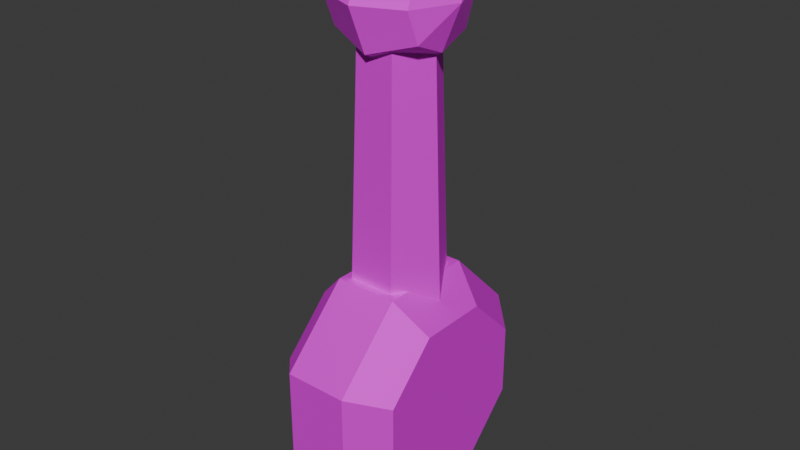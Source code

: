 # Source: lever_handle.blend  (saved by Blender 4.4.32; exported with 4.5.12 LTS)
import bpy
from mathutils import Matrix  # noqa: F401  (used for matrix-valued properties, if any)

bpy.ops.wm.read_factory_settings(use_empty=True)
scene = bpy.context.scene
scene.name = 'Scene'

# ---- collections
col_collection = bpy.data.collections.new('Collection'); scene.collection.children.link(col_collection)

# ---- images (referenced by path relative to the original .blend; pixels are not part of the script)
import os
ASSET_DIR = os.environ.get("B2B_ASSET_DIR", "")  # directory of the original .blend (textures are referenced by path, not embedded)
HERE = os.path.dirname(os.path.abspath(__file__))  # packed textures are extracted next to this script under _unpacked/

def load_image(name, relpath, width, height, colorspace="sRGB"):
    """Load a texture the original file referenced (path relative to the .blend, or extracted next to this script)."""
    p = next((c for c in (os.path.join(HERE, relpath), os.path.join(ASSET_DIR, relpath)) if relpath and os.path.exists(c)), "")
    if p:
        img = bpy.data.images.load(p, check_existing=True)
        img.name = name
    else:  # same state as the original file: an image datablock whose file is absent (Cycles renders it pink)
        img = bpy.data.images.new(name, width, height)
        img.source = "FILE"
        img.filepath = "//" + (relpath or name)
    img.colorspace_settings.name = colorspace
    return img
img_lever_png = load_image('lever.png', 'lever.png', 1024, 1024, 'sRGB')

# ---- materials (node trees are filled in below, after node groups)
mat_material = bpy.data.materials.new('Material')
mat_material.alpha_threshold = 0.0
mat_material.roughness = 0.5
mat_material.line_color = (0.0, 0.0, 0.0, 1.0)
mat_material_001 = bpy.data.materials.new('Material.001')

# ---- material node trees
mat_material.use_nodes = True; mat_material.node_tree.nodes.clear()
_N = mat_material.node_tree.nodes; _L = mat_material.node_tree.links
n0 = _N.new('ShaderNodeOutputMaterial'); n0.name = 'Material Output'; n0.location = (300, 300)
n1 = _N.new('ShaderNodeBsdfPrincipled'); n1.name = 'Principled BSDF'; n1.location = (18, 299)
n1.inputs[1].default_value = 0.5
n1.inputs[2].default_value = 0.75
n1.inputs[3].default_value = 1.45
n2 = _N.new('ShaderNodeTexImage'); n2.name = 'Image Texture'; n2.location = (-299, 296)
n2.image = img_lever_png
n2.interpolation = 'Closest'
_L.new(n1.outputs[0], n0.inputs[0])
_L.new(n2.outputs[0], n1.inputs[0])
n0.is_active_output = True
mat_material_001.use_nodes = True; mat_material_001.node_tree.nodes.clear()
_N = mat_material_001.node_tree.nodes; _L = mat_material_001.node_tree.links
n0 = _N.new('ShaderNodeBsdfPrincipled'); n0.name = 'Principled BSDF'; n0.location = (10, 300)
n0.inputs[2].default_value = 1.0
n1 = _N.new('ShaderNodeOutputMaterial'); n1.name = 'Material Output'; n1.location = (300, 300)
n2 = _N.new('ShaderNodeTexImage'); n2.name = 'Image Texture'; n2.location = (-288, 298)
n2.image = img_lever_png
_L.new(n0.outputs[0], n1.inputs[0])
_L.new(n2.outputs[0], n0.inputs[0])
n1.is_active_output = True

# ---- world
world_world = bpy.data.worlds.new('World'); scene.world = world_world
world_world.use_nodes = True; world_world.node_tree.nodes.clear()
_N = world_world.node_tree.nodes; _L = world_world.node_tree.links
n0 = _N.new('ShaderNodeOutputWorld'); n0.name = 'World Output'; n0.location = (300, 300)
n1 = _N.new('ShaderNodeBackground'); n1.name = 'Background'; n1.location = (10, 300)
n1.inputs[0].default_value = (0.05088, 0.05088, 0.05088, 1.0)
_L.new(n1.outputs[0], n0.inputs[0])
n0.is_active_output = True
world_world.color = (0.05088, 0.05088, 0.05088)
world_world.sun_shadow_jitter_overblur = 0.0

# ---- meshes
me_cylinder_001 = bpy.data.meshes.new('Cylinder.001')
me_cylinder_001.from_pydata([(0.06978, 0.1685, -0.125), (0.09567, 0.231, -0.0625), (0.06978, 0.1685, 0.125), (0.09567, 0.231, 0.0625), (0.1685, 0.06978, -0.125), (0.231, 0.09567, -0.0625), (0.1685, 0.06978, 0.125), (0.231, 0.09567, 0.0625), (0.1685, -0.06978, -0.125), (0.231, -0.09567, -0.0625), (0.1685, -0.06978, 0.125), (0.231, -0.09567, 0.0625), (0.06978, -0.1685, -0.125), (0.09567, -0.231, -0.0625), (0.06978, -0.1685, 0.125), (0.09567, -0.231, 0.0625), (-0.06978, -0.1685, -0.125), (-0.09567, -0.231, -0.0625), (-0.06978, -0.1685, 0.125), (-0.09567, -0.231, 0.0625), (-0.1685, -0.06978, -0.125), (-0.231, -0.09567, -0.0625), (-0.1685, -0.06978, 0.125), (-0.231, -0.09567, 0.0625), (-0.1685, 0.06978, -0.125), (-0.231, 0.09567, -0.0625), (-0.1685, 0.06978, 0.125), (-0.231, 0.09567, 0.0625), (-0.06978, 0.1685, -0.125), (-0.09567, 0.231, -0.0625), (-0.06978, 0.1685, 0.125), (-0.09567, 0.231, 0.0625)], [], [(31, 1, 29), (11, 13, 9), (15, 17, 13), (19, 21, 17), (21, 27, 25), (27, 29, 25), (7, 9, 5), (26, 18, 10), (3, 5, 1), (5, 0, 1), (7, 2, 6), (9, 4, 5), (11, 6, 10), (13, 8, 9), (11, 14, 15), (17, 12, 13), (15, 18, 19), (17, 20, 16), (19, 22, 23), (25, 20, 21), (23, 26, 27), (29, 24, 25), (31, 26, 30), (1, 28, 29), (31, 2, 3), (12, 20, 28), (31, 3, 1), (11, 15, 13), (15, 19, 17), (19, 23, 21), (21, 23, 27), (27, 31, 29), (7, 11, 9), (10, 6, 2), (2, 30, 26), (26, 22, 18), (18, 14, 10), (10, 2, 26), (3, 7, 5), (5, 4, 0), (7, 3, 2), (9, 8, 4), (11, 7, 6), (13, 12, 8), (11, 10, 14), (17, 16, 12), (15, 14, 18), (17, 21, 20), (19, 18, 22), (25, 24, 20), (23, 22, 26), (29, 28, 24), (31, 27, 26), (1, 0, 28), (31, 30, 2), (28, 0, 4), (4, 8, 12), (12, 16, 20), (20, 24, 28), (28, 4, 12)])
_uv = me_cylinder_001.uv_layers.new(name='UVMap')
_uv.uv.foreach_set('vector', [0.125, 0.25, 0.0, 0.0, 0.125, 0.0, 0.75, 0.25, 0.625, 0.0, 0.75, 0.0, 0.625, 0.25, 0.5, 0.0, 0.625, 0.0, 0.5, 0.25, 0.375, 0.0, 0.5, 0.0, 0.375, 0.0, 0.25, 0.25, 0.25, 0.0, 0.25, 0.25, 0.125, 0.0, 0.25, 0.0, 0.875, 0.25, 0.75, 0.0, 0.875, 0.0, 0.0, 0.875, 0.125, 0.625, 0.375, 0.75, 1.0, 0.25, 0.875, 0.0, 1.0, 0.0, 0.25, 0.5625, 0.0625, 0.4375, 0.0, 0.5625, 0.25, 0.5625, 0.0625, 0.4375, 0.1875, 0.4375, 0.25, 0.5625, 0.0625, 0.4375, 0.0, 0.5625, 0.25, 0.5625, 0.0625, 0.4375, 0.1875, 0.4375, 0.25, 0.5625, 0.0625, 0.4375, 0.0, 0.5625, 0.0, 0.5625, 0.1875, 0.4375, 0.25, 0.5625, 0.25, 0.5625, 0.0625, 0.4375, 0.0, 0.5625, 0.0, 0.5625, 0.1875, 0.4375, 0.25, 0.5625, 0.0, 0.5625, 0.1875, 0.4375, 0.0625, 0.4375, 0.0, 0.5625, 0.1875, 0.4375, 0.25, 0.5625, 0.25, 0.5625, 0.0625, 0.4375, 0.0, 0.5625, 0.0, 0.5625, 0.1875, 0.4375, 0.25, 0.5625, 0.25, 0.5625, 0.0625, 0.4375, 0.0, 0.5625, 0.25, 0.5625, 0.0625, 0.4375, 0.1875, 0.4375, 0.25, 0.5625, 0.0625, 0.4375, 0.0, 0.5625, 0.0, 0.5625, 0.1875, 0.4375, 0.25, 0.5625, 0.125, 0.625, 0.375, 0.75, 0.25, 1.0, 0.125, 0.25, 0.0, 0.25, 0.0, 0.0, 0.75, 0.25, 0.625, 0.25, 0.625, 0.0, 0.625, 0.25, 0.5, 0.25, 0.5, 0.0, 0.5, 0.25, 0.375, 0.25, 0.375, 0.0, 0.375, 0.0, 0.375, 0.25, 0.25, 0.25, 0.25, 0.25, 0.125, 0.25, 0.125, 0.0, 0.875, 0.25, 0.75, 0.25, 0.75, 0.0, 0.375, 0.75, 0.375, 0.875, 0.25, 1.0, 0.25, 1.0, 0.125, 1.0, 0.0, 0.875, 0.0, 0.875, 0.0, 0.75, 0.125, 0.625, 0.125, 0.625, 0.25, 0.625, 0.375, 0.75, 0.375, 0.75, 0.25, 1.0, 0.0, 0.875, 1.0, 0.25, 0.875, 0.25, 0.875, 0.0, 0.25, 0.5625, 0.1875, 0.4375, 0.0625, 0.4375, 0.25, 0.5625, 0.0, 0.5625, 0.0625, 0.4375, 0.25, 0.5625, 0.1875, 0.4375, 0.0625, 0.4375, 0.25, 0.5625, 0.0, 0.5625, 0.0625, 0.4375, 0.25, 0.5625, 0.1875, 0.4375, 0.0625, 0.4375, 0.0, 0.5625, 0.0625, 0.4375, 0.1875, 0.4375, 0.25, 0.5625, 0.1875, 0.4375, 0.0625, 0.4375, 0.0, 0.5625, 0.0625, 0.4375, 0.1875, 0.4375, 0.0, 0.5625, 0.25, 0.5625, 0.1875, 0.4375, 0.0, 0.5625, 0.0625, 0.4375, 0.1875, 0.4375, 0.25, 0.5625, 0.1875, 0.4375, 0.0625, 0.4375, 0.0, 0.5625, 0.0625, 0.4375, 0.1875, 0.4375, 0.25, 0.5625, 0.1875, 0.4375, 0.0625, 0.4375, 0.25, 0.5625, 0.0, 0.5625, 0.0625, 0.4375, 0.25, 0.5625, 0.1875, 0.4375, 0.0625, 0.4375, 0.0, 0.5625, 0.0625, 0.4375, 0.1875, 0.4375, 0.25, 1.0, 0.125, 1.0, 0.0, 0.875, 0.0, 0.875, 0.0, 0.75, 0.125, 0.625, 0.125, 0.625, 0.25, 0.625, 0.375, 0.75, 0.375, 0.75, 0.375, 0.875, 0.25, 1.0, 0.25, 1.0, 0.0, 0.875, 0.125, 0.625])
me_cylinder_001.materials.append(mat_material)
me_cylinder_001.update()
me_cylinder_002 = bpy.data.meshes.new('Cylinder.002')
me_cylinder_002.from_pydata([(-3.278e-11, 0.093, -0.25), (0.0, 0.075, 0.25), (0.08119, 0.0465, -0.25), (0.06495, 0.0375, 0.25), (0.08119, -0.0465, -0.25), (0.06495, -0.0375, 0.25), (3.278e-11, -0.093, -0.25), (0.0, -0.075, 0.25), (-0.08119, -0.0465, -0.25), (-0.06495, -0.0375, 0.25), (-0.08119, 0.0465, -0.25), (-0.06495, 0.0375, 0.25)], [], [(0, 1, 3, 2), (2, 3, 5, 4), (4, 5, 7, 6), (6, 7, 9, 8), (8, 9, 11, 10), (10, 11, 1, 0)])
_uv = me_cylinder_002.uv_layers.new(name='UVMap')
_uv.uv.foreach_set('vector', [0.75, 0.75, 0.75, 1.0, 0.6875, 1.0, 0.6875, 0.75, 0.6875, 0.75, 0.6875, 1.0, 0.6875, 1.0, 0.6875, 0.75, 0.6875, 0.75, 0.6875, 1.0, 0.625, 1.0, 0.625, 0.75, 0.625, 0.75, 0.625, 1.0, 0.5625, 1.0, 0.5625, 0.75, 0.5625, 0.75, 0.5625, 1.0, 0.5625, 1.0, 0.5625, 0.75, 0.5625, 0.75, 0.5625, 1.0, 0.5, 1.0, 0.5, 0.75])
me_cylinder_002.materials.append(mat_material)
me_cylinder_002.update()
me_sphere = bpy.data.meshes.new('Sphere')
me_sphere.from_pydata([(0.0625, 0.0625, 0.08839), (0.08839, 0.08839, 0.0), (0.0625, 0.0625, -0.08839), (0.08839, 0.0, 0.08839), (0.125, 0.0, 0.0), (0.08839, 0.0, -0.08839), (0.0625, -0.0625, 0.08839), (0.08839, -0.08839, 0.0), (0.0625, -0.0625, -0.08839), (0.0, -0.08839, 0.08839), (0.0, -0.125, 0.0), (0.0, -0.08839, -0.08839), (-0.0625, -0.0625, 0.08839), (-0.08839, -0.08839, 0.0), (-0.0625, -0.0625, -0.08839), (0.0, 0.0, -0.125), (-0.08839, 0.0, 0.08839), (-0.125, 0.0, 0.0), (-0.08839, 0.0, -0.08839), (-0.0625, 0.0625, 0.08839), (-0.08839, 0.08839, 0.0), (-0.0625, 0.0625, -0.08839), (0.0, 0.0, 0.125), (0.0, 0.08839, 0.08839), (0.0, 0.125, 0.0), (0.0, 0.08839, -0.08839)], [], [(25, 24, 1, 2), (23, 22, 0), (15, 25, 2), (24, 23, 0, 1), (2, 1, 4, 5), (0, 22, 3), (15, 2, 5), (1, 0, 3, 4), (5, 4, 7, 8), (3, 22, 6), (15, 5, 8), (4, 3, 6, 7), (8, 7, 10, 11), (6, 22, 9), (15, 8, 11), (7, 6, 9, 10), (10, 9, 12, 13), (11, 10, 13, 14), (9, 22, 12), (15, 11, 14), (15, 14, 18), (13, 12, 16, 17), (14, 13, 17, 18), (12, 22, 16), (15, 18, 21), (17, 16, 19, 20), (18, 17, 20, 21), (16, 22, 19), (15, 21, 25), (20, 19, 23, 24), (21, 20, 24, 25), (19, 22, 23)])
_uv = me_sphere.uv_layers.new(name='UVMap')
_uv.uv.foreach_set('vector', [0.8227, 0.4273, 0.8227, 0.5, 0.7864, 0.5, 0.7864, 0.4273, 0.8227, 0.5727, 0.8045, 0.6454, 0.7864, 0.5727, 0.8045, 0.3546, 0.8227, 0.4273, 0.7864, 0.4273, 0.8227, 0.5, 0.8227, 0.5727, 0.7864, 0.5727, 0.7864, 0.5, 0.7864, 0.4273, 0.7864, 0.5, 0.75, 0.5, 0.75, 0.4273, 0.7864, 0.5727, 0.7682, 0.6454, 0.75, 0.5727, 0.7682, 0.3546, 0.7864, 0.4273, 0.75, 0.4273, 0.7864, 0.5, 0.7864, 0.5727, 0.75, 0.5727, 0.75, 0.5, 0.75, 0.4273, 0.75, 0.5, 0.7136, 0.5, 0.7136, 0.4273, 0.75, 0.5727, 0.7318, 0.6454, 0.7136, 0.5727, 0.7318, 0.3546, 0.75, 0.4273, 0.7136, 0.4273, 0.75, 0.5, 0.75, 0.5727, 0.7136, 0.5727, 0.7136, 0.5, 0.7136, 0.4273, 0.7136, 0.5, 0.6773, 0.5, 0.6773, 0.4273, 0.7136, 0.5727, 0.6955, 0.6454, 0.6773, 0.5727, 0.6955, 0.3546, 0.7136, 0.4273, 0.6773, 0.4273, 0.7136, 0.5, 0.7136, 0.5727, 0.6773, 0.5727, 0.6773, 0.5, 0.6773, 0.5, 0.6773, 0.5727, 0.6409, 0.5727, 0.6409, 0.5, 0.6773, 0.4273, 0.6773, 0.5, 0.6409, 0.5, 0.6409, 0.4273, 0.6773, 0.5727, 0.6591, 0.6454, 0.6409, 0.5727, 0.6591, 0.3546, 0.6773, 0.4273, 0.6409, 0.4273, 0.6227, 0.3546, 0.6409, 0.4273, 0.6046, 0.4273, 0.6409, 0.5, 0.6409, 0.5727, 0.6046, 0.5727, 0.6046, 0.5, 0.6409, 0.4273, 0.6409, 0.5, 0.6046, 0.5, 0.6046, 0.4273, 0.6409, 0.5727, 0.6227, 0.6454, 0.6046, 0.5727, 0.8773, 0.3546, 0.8954, 0.4273, 0.8591, 0.4273, 0.8954, 0.5, 0.8954, 0.5727, 0.8591, 0.5727, 0.8591, 0.5, 0.8954, 0.4273, 0.8954, 0.5, 0.8591, 0.5, 0.8591, 0.4273, 0.8954, 0.5727, 0.8773, 0.6454, 0.8591, 0.5727, 0.8409, 0.3546, 0.8591, 0.4273, 0.8227, 0.4273, 0.8591, 0.5, 0.8591, 0.5727, 0.8227, 0.5727, 0.8227, 0.5, 0.8591, 0.4273, 0.8591, 0.5, 0.8227, 0.5, 0.8227, 0.4273, 0.8591, 0.5727, 0.8409, 0.6454, 0.8227, 0.5727])
me_sphere.materials.append(mat_material_001)
me_sphere.update()

# ---- objects
ob_cylinder = bpy.data.objects.new('Cylinder', me_cylinder_001)
ob_cylinder_001 = bpy.data.objects.new('Cylinder.001', me_cylinder_002)
ob_sphere = bpy.data.objects.new('Sphere', me_sphere)

# ---- transforms, parenting, visibility, modifiers, constraints
ob_cylinder.location = (0.0, 0.0, 2.98e-08)
ob_cylinder.rotation_euler = (1.571, -0.0, 1.571)
ob_cylinder_001.location = (0.0, 0.0, 0.4474)
ob_cylinder_001.rotation_euler = (0.0, -0.0, 1.571)
ob_sphere.location = (0.0, 0.0, 0.75)
ob_sphere.rotation_euler = (1.571, -4.371e-08, 1.571)

# ---- collection membership
col_collection.objects.link(ob_cylinder)
col_collection.objects.link(ob_cylinder_001)
col_collection.objects.link(ob_sphere)

# ---- scene / render settings (as saved in the file)
scene.frame_start = 1; scene.frame_end = 250; scene.frame_set(0)
scene.render.engine = 'BLENDER_EEVEE_NEXT'
bpy.context.view_layer.update()

# ---- added for rendering (the .blend has no active camera and no usable light): camera, sun
cam_auto = bpy.data.cameras.new('AutoCamera')
cam_auto.lens = 50.0
cam_auto.sensor_width = 36.0
cam_auto.clip_end = 1000.0
ob_auto_camera = bpy.data.objects.new('AutoCamera', cam_auto)
scene.collection.objects.link(ob_auto_camera)
ob_auto_camera.location = (1.13281, -1.35937, 1.22826)
ob_auto_camera.rotation_euler = (1.09748, -7.21219e-08, 0.694738)
scene.camera = ob_auto_camera
light_auto_sun = bpy.data.lights.new('AutoSun', 'SUN')
light_auto_sun.energy = 3.0
light_auto_sun.angle = 0.0523599
ob_auto_sun = bpy.data.objects.new('AutoSun', light_auto_sun)
scene.collection.objects.link(ob_auto_sun)
ob_auto_sun.rotation_euler = (0.872665, 0.174533, 0.523599)
bpy.context.view_layer.update()
